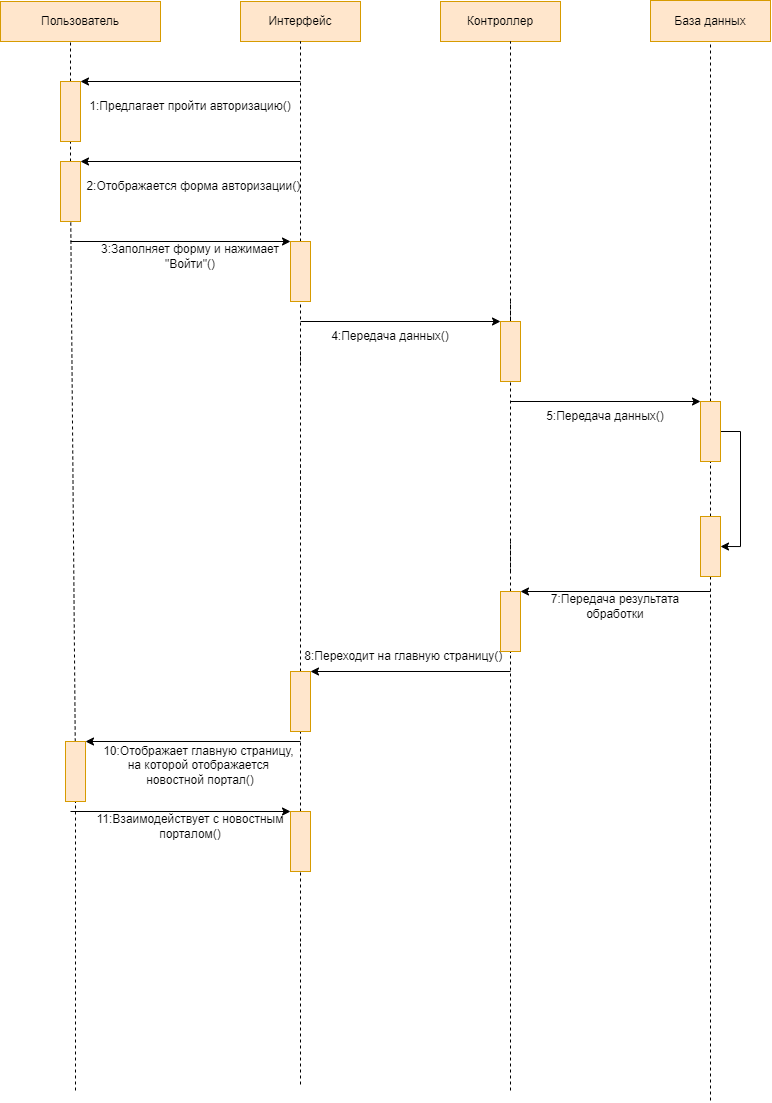

The diagram above was exported from draw.io. Its source (the exported page's mxGraphModel, read from the mxfile embedded in the PNG):
<mxGraphModel dx="816" dy="579" grid="1" gridSize="10" guides="1" tooltips="1" connect="1" arrows="1" fold="1" page="1" pageScale="1" pageWidth="827" pageHeight="1169" math="0" shadow="0">
  <root>
    <mxCell id="0" />
    <mxCell id="1" parent="0" />
    <mxCell id="mNm6zGJl0nWclMqyZRmN-1" value="Пользователь" style="rounded=0;whiteSpace=wrap;html=1;fillColor=#ffe6cc;strokeColor=#d79b00;" vertex="1" parent="1">
      <mxGeometry x="40" y="31" width="160" height="40" as="geometry" />
    </mxCell>
    <mxCell id="mNm6zGJl0nWclMqyZRmN-2" value="Интерфейс" style="rounded=0;whiteSpace=wrap;html=1;fillColor=#ffe6cc;strokeColor=#d79b00;" vertex="1" parent="1">
      <mxGeometry x="280" y="31" width="120" height="40" as="geometry" />
    </mxCell>
    <mxCell id="mNm6zGJl0nWclMqyZRmN-3" value="Контроллер" style="rounded=0;whiteSpace=wrap;html=1;fillColor=#ffe6cc;strokeColor=#d79b00;" vertex="1" parent="1">
      <mxGeometry x="480" y="31" width="120" height="40" as="geometry" />
    </mxCell>
    <mxCell id="mNm6zGJl0nWclMqyZRmN-4" value="" style="endArrow=none;dashed=1;html=1;rounded=0;startArrow=none;" edge="1" parent="1" source="mNm6zGJl0nWclMqyZRmN-26">
      <mxGeometry width="50" height="50" relative="1" as="geometry">
        <mxPoint x="750" y="1137" as="sourcePoint" />
        <mxPoint x="750" y="70.99999999999989" as="targetPoint" />
      </mxGeometry>
    </mxCell>
    <mxCell id="mNm6zGJl0nWclMqyZRmN-5" value="" style="endArrow=none;dashed=1;html=1;rounded=0;startArrow=none;" edge="1" parent="1">
      <mxGeometry width="50" height="50" relative="1" as="geometry">
        <mxPoint x="550" y="361" as="sourcePoint" />
        <mxPoint x="550" y="70.99999999999989" as="targetPoint" />
      </mxGeometry>
    </mxCell>
    <mxCell id="mNm6zGJl0nWclMqyZRmN-6" value="" style="endArrow=none;dashed=1;html=1;rounded=0;startArrow=none;" edge="1" parent="1" source="mNm6zGJl0nWclMqyZRmN-35">
      <mxGeometry width="50" height="50" relative="1" as="geometry">
        <mxPoint x="340" y="391" as="sourcePoint" />
        <mxPoint x="340" y="70.99999999999989" as="targetPoint" />
      </mxGeometry>
    </mxCell>
    <mxCell id="mNm6zGJl0nWclMqyZRmN-7" value="" style="endArrow=none;dashed=1;html=1;rounded=0;startArrow=none;" edge="1" parent="1" source="mNm6zGJl0nWclMqyZRmN-12">
      <mxGeometry width="50" height="50" relative="1" as="geometry">
        <mxPoint x="120" y="1117" as="sourcePoint" />
        <mxPoint x="110" y="70.99999999999989" as="targetPoint" />
      </mxGeometry>
    </mxCell>
    <mxCell id="mNm6zGJl0nWclMqyZRmN-8" value="" style="endArrow=classic;html=1;rounded=0;entryX=1;entryY=0;entryDx=0;entryDy=0;" edge="1" parent="1" target="mNm6zGJl0nWclMqyZRmN-12">
      <mxGeometry width="50" height="50" relative="1" as="geometry">
        <mxPoint x="340" y="110.99999999999989" as="sourcePoint" />
        <mxPoint x="130" y="111" as="targetPoint" />
      </mxGeometry>
    </mxCell>
    <mxCell id="mNm6zGJl0nWclMqyZRmN-9" value="3:Заполняет форму и нажимает &quot;Войти&quot;()" style="text;html=1;strokeColor=none;fillColor=none;align=center;verticalAlign=middle;whiteSpace=wrap;rounded=0;" vertex="1" parent="1">
      <mxGeometry x="120" y="271" width="220" height="30" as="geometry" />
    </mxCell>
    <mxCell id="mNm6zGJl0nWclMqyZRmN-10" value="1:Предлагает пройти авторизацию()" style="text;html=1;strokeColor=none;fillColor=none;align=center;verticalAlign=middle;whiteSpace=wrap;rounded=0;" vertex="1" parent="1">
      <mxGeometry x="120" y="121" width="220" height="30" as="geometry" />
    </mxCell>
    <mxCell id="mNm6zGJl0nWclMqyZRmN-11" value="" style="endArrow=classic;html=1;rounded=0;" edge="1" parent="1">
      <mxGeometry width="50" height="50" relative="1" as="geometry">
        <mxPoint x="110" y="271" as="sourcePoint" />
        <mxPoint x="330" y="271" as="targetPoint" />
      </mxGeometry>
    </mxCell>
    <mxCell id="mNm6zGJl0nWclMqyZRmN-12" value="" style="rounded=0;whiteSpace=wrap;html=1;" vertex="1" parent="1">
      <mxGeometry x="100" y="111" width="20" height="60" as="geometry" />
    </mxCell>
    <mxCell id="mNm6zGJl0nWclMqyZRmN-13" value="" style="endArrow=none;dashed=1;html=1;rounded=0;startArrow=none;" edge="1" parent="1" source="mNm6zGJl0nWclMqyZRmN-14" target="mNm6zGJl0nWclMqyZRmN-12">
      <mxGeometry width="50" height="50" relative="1" as="geometry">
        <mxPoint x="120" y="1117" as="sourcePoint" />
        <mxPoint x="110" y="71" as="targetPoint" />
      </mxGeometry>
    </mxCell>
    <mxCell id="mNm6zGJl0nWclMqyZRmN-14" value="" style="rounded=0;whiteSpace=wrap;html=1;" vertex="1" parent="1">
      <mxGeometry x="100" y="191" width="20" height="60" as="geometry" />
    </mxCell>
    <mxCell id="mNm6zGJl0nWclMqyZRmN-15" value="" style="endArrow=none;dashed=1;html=1;rounded=0;startArrow=none;" edge="1" parent="1" source="mNm6zGJl0nWclMqyZRmN-47" target="mNm6zGJl0nWclMqyZRmN-14">
      <mxGeometry width="50" height="50" relative="1" as="geometry">
        <mxPoint x="120" y="1117" as="sourcePoint" />
        <mxPoint x="110.29821073558651" y="141" as="targetPoint" />
      </mxGeometry>
    </mxCell>
    <mxCell id="mNm6zGJl0nWclMqyZRmN-16" value="" style="endArrow=classic;html=1;rounded=0;entryX=1;entryY=0;entryDx=0;entryDy=0;" edge="1" parent="1" target="mNm6zGJl0nWclMqyZRmN-14">
      <mxGeometry width="50" height="50" relative="1" as="geometry">
        <mxPoint x="340" y="190.9999999999999" as="sourcePoint" />
        <mxPoint x="380" y="291" as="targetPoint" />
      </mxGeometry>
    </mxCell>
    <mxCell id="mNm6zGJl0nWclMqyZRmN-17" value="2:Отображается форма авторизации()&amp;nbsp;" style="text;html=1;strokeColor=none;fillColor=none;align=center;verticalAlign=middle;whiteSpace=wrap;rounded=0;" vertex="1" parent="1">
      <mxGeometry x="125" y="201" width="220" height="30" as="geometry" />
    </mxCell>
    <mxCell id="mNm6zGJl0nWclMqyZRmN-18" value="" style="endArrow=none;dashed=1;html=1;rounded=0;startArrow=none;" edge="1" parent="1">
      <mxGeometry width="50" height="50" relative="1" as="geometry">
        <mxPoint x="340" y="551" as="sourcePoint" />
        <mxPoint x="340" y="381" as="targetPoint" />
      </mxGeometry>
    </mxCell>
    <mxCell id="mNm6zGJl0nWclMqyZRmN-19" value="" style="endArrow=none;dashed=1;html=1;rounded=0;startArrow=none;" edge="1" parent="1" source="mNm6zGJl0nWclMqyZRmN-38">
      <mxGeometry width="50" height="50" relative="1" as="geometry">
        <mxPoint x="550" y="1122" as="sourcePoint" />
        <mxPoint x="550" y="331" as="targetPoint" />
      </mxGeometry>
    </mxCell>
    <mxCell id="mNm6zGJl0nWclMqyZRmN-20" value="" style="endArrow=none;dashed=1;html=1;rounded=0;startArrow=none;" edge="1" parent="1" source="mNm6zGJl0nWclMqyZRmN-32">
      <mxGeometry width="50" height="50" relative="1" as="geometry">
        <mxPoint x="340" y="1125" as="sourcePoint" />
        <mxPoint x="340" y="491" as="targetPoint" />
      </mxGeometry>
    </mxCell>
    <mxCell id="mNm6zGJl0nWclMqyZRmN-21" value="" style="endArrow=none;dashed=1;html=1;rounded=0;startArrow=none;" edge="1" parent="1" source="mNm6zGJl0nWclMqyZRmN-44">
      <mxGeometry width="50" height="50" relative="1" as="geometry">
        <mxPoint x="550" y="1122" as="sourcePoint" />
        <mxPoint x="550" y="571" as="targetPoint" />
      </mxGeometry>
    </mxCell>
    <mxCell id="mNm6zGJl0nWclMqyZRmN-22" value="4:Передача данных()" style="text;html=1;strokeColor=none;fillColor=none;align=center;verticalAlign=middle;whiteSpace=wrap;rounded=0;" vertex="1" parent="1">
      <mxGeometry x="340" y="351" width="180" height="30" as="geometry" />
    </mxCell>
    <mxCell id="mNm6zGJl0nWclMqyZRmN-23" value="" style="endArrow=classic;html=1;rounded=0;entryX=0;entryY=0;entryDx=0;entryDy=0;" edge="1" parent="1" target="mNm6zGJl0nWclMqyZRmN-26">
      <mxGeometry width="50" height="50" relative="1" as="geometry">
        <mxPoint x="550" y="431" as="sourcePoint" />
        <mxPoint x="740" y="431" as="targetPoint" />
      </mxGeometry>
    </mxCell>
    <mxCell id="mNm6zGJl0nWclMqyZRmN-24" value="5:Передача данных()" style="text;html=1;strokeColor=none;fillColor=none;align=center;verticalAlign=middle;whiteSpace=wrap;rounded=0;" vertex="1" parent="1">
      <mxGeometry x="570" y="431" width="150" height="30" as="geometry" />
    </mxCell>
    <mxCell id="mNm6zGJl0nWclMqyZRmN-25" style="edgeStyle=orthogonalEdgeStyle;rounded=0;orthogonalLoop=1;jettySize=auto;html=1;exitX=1;exitY=0.5;exitDx=0;exitDy=0;entryX=1;entryY=0.5;entryDx=0;entryDy=0;" edge="1" parent="1" source="mNm6zGJl0nWclMqyZRmN-26" target="mNm6zGJl0nWclMqyZRmN-40">
      <mxGeometry relative="1" as="geometry" />
    </mxCell>
    <mxCell id="mNm6zGJl0nWclMqyZRmN-26" value="" style="rounded=0;whiteSpace=wrap;html=1;" vertex="1" parent="1">
      <mxGeometry x="740" y="431" width="20" height="60" as="geometry" />
    </mxCell>
    <mxCell id="mNm6zGJl0nWclMqyZRmN-27" value="" style="endArrow=none;dashed=1;html=1;rounded=0;startArrow=none;" edge="1" parent="1" source="mNm6zGJl0nWclMqyZRmN-40" target="mNm6zGJl0nWclMqyZRmN-26">
      <mxGeometry width="50" height="50" relative="1" as="geometry">
        <mxPoint x="750" y="1137" as="sourcePoint" />
        <mxPoint x="750" y="71" as="targetPoint" />
      </mxGeometry>
    </mxCell>
    <mxCell id="mNm6zGJl0nWclMqyZRmN-28" value="" style="endArrow=none;dashed=1;html=1;rounded=0;startArrow=none;" edge="1" parent="1">
      <mxGeometry width="50" height="50" relative="1" as="geometry">
        <mxPoint x="750" y="1130" as="sourcePoint" />
        <mxPoint x="750" y="771" as="targetPoint" />
      </mxGeometry>
    </mxCell>
    <mxCell id="mNm6zGJl0nWclMqyZRmN-29" value="" style="endArrow=none;dashed=1;html=1;rounded=0;" edge="1" parent="1">
      <mxGeometry width="50" height="50" relative="1" as="geometry">
        <mxPoint x="340" y="1114" as="sourcePoint" />
        <mxPoint x="340" y="970" as="targetPoint" />
      </mxGeometry>
    </mxCell>
    <mxCell id="mNm6zGJl0nWclMqyZRmN-30" value="10:Отображает главную страницу, &lt;br&gt;на которой отображается &lt;br&gt;новостной портал()" style="text;html=1;strokeColor=none;fillColor=none;align=center;verticalAlign=middle;whiteSpace=wrap;rounded=0;" vertex="1" parent="1">
      <mxGeometry x="100" y="780" width="280" height="30" as="geometry" />
    </mxCell>
    <mxCell id="mNm6zGJl0nWclMqyZRmN-31" value="" style="endArrow=classic;html=1;rounded=0;entryX=1;entryY=0;entryDx=0;entryDy=0;" edge="1" parent="1" target="mNm6zGJl0nWclMqyZRmN-32">
      <mxGeometry width="50" height="50" relative="1" as="geometry">
        <mxPoint x="550" y="701" as="sourcePoint" />
        <mxPoint x="340" y="701" as="targetPoint" />
      </mxGeometry>
    </mxCell>
    <mxCell id="mNm6zGJl0nWclMqyZRmN-32" value="" style="rounded=0;whiteSpace=wrap;html=1;" vertex="1" parent="1">
      <mxGeometry x="330" y="701" width="20" height="60" as="geometry" />
    </mxCell>
    <mxCell id="mNm6zGJl0nWclMqyZRmN-33" value="" style="endArrow=none;dashed=1;html=1;rounded=0;startArrow=none;" edge="1" parent="1" source="mNm6zGJl0nWclMqyZRmN-50" target="mNm6zGJl0nWclMqyZRmN-32">
      <mxGeometry width="50" height="50" relative="1" as="geometry">
        <mxPoint x="340" y="1041" as="sourcePoint" />
        <mxPoint x="340" y="491" as="targetPoint" />
      </mxGeometry>
    </mxCell>
    <mxCell id="mNm6zGJl0nWclMqyZRmN-34" value="8:Переходит на главную страницу()&amp;nbsp;" style="text;html=1;strokeColor=none;fillColor=none;align=center;verticalAlign=middle;whiteSpace=wrap;rounded=0;" vertex="1" parent="1">
      <mxGeometry x="340" y="671" width="210" height="30" as="geometry" />
    </mxCell>
    <mxCell id="mNm6zGJl0nWclMqyZRmN-35" value="" style="rounded=0;whiteSpace=wrap;html=1;" vertex="1" parent="1">
      <mxGeometry x="330" y="271" width="20" height="60" as="geometry" />
    </mxCell>
    <mxCell id="mNm6zGJl0nWclMqyZRmN-36" value="" style="endArrow=none;dashed=1;html=1;rounded=0;startArrow=none;" edge="1" parent="1" target="mNm6zGJl0nWclMqyZRmN-35">
      <mxGeometry width="50" height="50" relative="1" as="geometry">
        <mxPoint x="340" y="391" as="sourcePoint" />
        <mxPoint x="340" y="71" as="targetPoint" />
      </mxGeometry>
    </mxCell>
    <mxCell id="mNm6zGJl0nWclMqyZRmN-37" value="" style="endArrow=classic;html=1;rounded=0;entryX=0;entryY=0;entryDx=0;entryDy=0;" edge="1" parent="1" target="mNm6zGJl0nWclMqyZRmN-38">
      <mxGeometry width="50" height="50" relative="1" as="geometry">
        <mxPoint x="340" y="351" as="sourcePoint" />
        <mxPoint x="520" y="351" as="targetPoint" />
      </mxGeometry>
    </mxCell>
    <mxCell id="mNm6zGJl0nWclMqyZRmN-38" value="" style="rounded=0;whiteSpace=wrap;html=1;" vertex="1" parent="1">
      <mxGeometry x="540" y="351" width="20" height="60" as="geometry" />
    </mxCell>
    <mxCell id="mNm6zGJl0nWclMqyZRmN-39" value="" style="endArrow=none;dashed=1;html=1;rounded=0;startArrow=none;" edge="1" parent="1" target="mNm6zGJl0nWclMqyZRmN-38">
      <mxGeometry width="50" height="50" relative="1" as="geometry">
        <mxPoint x="550" y="601" as="sourcePoint" />
        <mxPoint x="550" y="331" as="targetPoint" />
      </mxGeometry>
    </mxCell>
    <mxCell id="mNm6zGJl0nWclMqyZRmN-40" value="" style="rounded=0;whiteSpace=wrap;html=1;" vertex="1" parent="1">
      <mxGeometry x="740" y="546" width="20" height="60" as="geometry" />
    </mxCell>
    <mxCell id="mNm6zGJl0nWclMqyZRmN-41" value="" style="endArrow=none;dashed=1;html=1;rounded=0;startArrow=none;" edge="1" parent="1" target="mNm6zGJl0nWclMqyZRmN-40">
      <mxGeometry width="50" height="50" relative="1" as="geometry">
        <mxPoint x="750" y="831" as="sourcePoint" />
        <mxPoint x="750" y="491" as="targetPoint" />
      </mxGeometry>
    </mxCell>
    <mxCell id="mNm6zGJl0nWclMqyZRmN-42" value="" style="endArrow=classic;html=1;rounded=0;entryX=1;entryY=0;entryDx=0;entryDy=0;" edge="1" parent="1" target="mNm6zGJl0nWclMqyZRmN-44">
      <mxGeometry width="50" height="50" relative="1" as="geometry">
        <mxPoint x="750" y="621" as="sourcePoint" />
        <mxPoint x="570" y="621" as="targetPoint" />
      </mxGeometry>
    </mxCell>
    <mxCell id="mNm6zGJl0nWclMqyZRmN-43" value="7:Передача результата обработки" style="text;html=1;strokeColor=none;fillColor=none;align=center;verticalAlign=middle;whiteSpace=wrap;rounded=0;" vertex="1" parent="1">
      <mxGeometry x="560" y="621" width="190" height="30" as="geometry" />
    </mxCell>
    <mxCell id="mNm6zGJl0nWclMqyZRmN-44" value="" style="rounded=0;whiteSpace=wrap;html=1;" vertex="1" parent="1">
      <mxGeometry x="540" y="621" width="20" height="60" as="geometry" />
    </mxCell>
    <mxCell id="mNm6zGJl0nWclMqyZRmN-45" value="" style="endArrow=none;dashed=1;html=1;rounded=0;startArrow=none;" edge="1" parent="1" target="mNm6zGJl0nWclMqyZRmN-44">
      <mxGeometry width="50" height="50" relative="1" as="geometry">
        <mxPoint x="550" y="1120" as="sourcePoint" />
        <mxPoint x="550" y="571" as="targetPoint" />
      </mxGeometry>
    </mxCell>
    <mxCell id="mNm6zGJl0nWclMqyZRmN-46" value="" style="endArrow=classic;html=1;rounded=0;entryX=1;entryY=0;entryDx=0;entryDy=0;" edge="1" parent="1" target="mNm6zGJl0nWclMqyZRmN-47">
      <mxGeometry width="50" height="50" relative="1" as="geometry">
        <mxPoint x="340" y="771" as="sourcePoint" />
        <mxPoint x="160" y="761" as="targetPoint" />
      </mxGeometry>
    </mxCell>
    <mxCell id="mNm6zGJl0nWclMqyZRmN-47" value="" style="rounded=0;whiteSpace=wrap;html=1;" vertex="1" parent="1">
      <mxGeometry x="105" y="771" width="20" height="60" as="geometry" />
    </mxCell>
    <mxCell id="mNm6zGJl0nWclMqyZRmN-48" value="" style="endArrow=none;dashed=1;html=1;rounded=0;startArrow=none;" edge="1" parent="1" target="mNm6zGJl0nWclMqyZRmN-47">
      <mxGeometry width="50" height="50" relative="1" as="geometry">
        <mxPoint x="115" y="1120" as="sourcePoint" />
        <mxPoint x="110.33482142857133" y="251" as="targetPoint" />
      </mxGeometry>
    </mxCell>
    <mxCell id="mNm6zGJl0nWclMqyZRmN-49" value="" style="endArrow=classic;html=1;rounded=0;entryX=0;entryY=0;entryDx=0;entryDy=0;" edge="1" parent="1" target="mNm6zGJl0nWclMqyZRmN-50">
      <mxGeometry width="50" height="50" relative="1" as="geometry">
        <mxPoint x="110" y="841" as="sourcePoint" />
        <mxPoint x="310" y="841" as="targetPoint" />
      </mxGeometry>
    </mxCell>
    <mxCell id="mNm6zGJl0nWclMqyZRmN-50" value="" style="rounded=0;whiteSpace=wrap;html=1;" vertex="1" parent="1">
      <mxGeometry x="330" y="841" width="20" height="60" as="geometry" />
    </mxCell>
    <mxCell id="mNm6zGJl0nWclMqyZRmN-51" value="" style="endArrow=none;dashed=1;html=1;rounded=0;startArrow=none;entryX=0.5;entryY=1;entryDx=0;entryDy=0;" edge="1" parent="1" target="mNm6zGJl0nWclMqyZRmN-50">
      <mxGeometry width="50" height="50" relative="1" as="geometry">
        <mxPoint x="340" y="971" as="sourcePoint" />
        <mxPoint x="340" y="971" as="targetPoint" />
      </mxGeometry>
    </mxCell>
    <mxCell id="mNm6zGJl0nWclMqyZRmN-52" value="11:Взаимодействует с новостным порталом()" style="text;html=1;strokeColor=none;fillColor=none;align=center;verticalAlign=middle;whiteSpace=wrap;rounded=0;" vertex="1" parent="1">
      <mxGeometry x="130" y="841" width="200" height="30" as="geometry" />
    </mxCell>
    <mxCell id="mNm6zGJl0nWclMqyZRmN-69" value="" style="rounded=0;whiteSpace=wrap;html=1;fillColor=#ffe6cc;strokeColor=#d79b00;" vertex="1" parent="1">
      <mxGeometry x="100" y="111" width="20" height="60" as="geometry" />
    </mxCell>
    <mxCell id="mNm6zGJl0nWclMqyZRmN-70" value="" style="rounded=0;whiteSpace=wrap;html=1;fillColor=#ffe6cc;strokeColor=#d79b00;" vertex="1" parent="1">
      <mxGeometry x="100" y="191" width="20" height="60" as="geometry" />
    </mxCell>
    <mxCell id="mNm6zGJl0nWclMqyZRmN-71" value="" style="rounded=0;whiteSpace=wrap;html=1;fillColor=#ffe6cc;strokeColor=#d79b00;" vertex="1" parent="1">
      <mxGeometry x="330" y="271" width="20" height="60" as="geometry" />
    </mxCell>
    <mxCell id="mNm6zGJl0nWclMqyZRmN-72" value="" style="rounded=0;whiteSpace=wrap;html=1;fillColor=#ffe6cc;strokeColor=#d79b00;" vertex="1" parent="1">
      <mxGeometry x="540" y="351" width="20" height="60" as="geometry" />
    </mxCell>
    <mxCell id="mNm6zGJl0nWclMqyZRmN-73" value="" style="rounded=0;whiteSpace=wrap;html=1;fillColor=#ffe6cc;strokeColor=#d79b00;" vertex="1" parent="1">
      <mxGeometry x="740" y="431" width="20" height="60" as="geometry" />
    </mxCell>
    <mxCell id="mNm6zGJl0nWclMqyZRmN-74" value="" style="rounded=0;whiteSpace=wrap;html=1;fillColor=#ffe6cc;strokeColor=#d79b00;" vertex="1" parent="1">
      <mxGeometry x="740" y="546" width="20" height="60" as="geometry" />
    </mxCell>
    <mxCell id="mNm6zGJl0nWclMqyZRmN-75" value="" style="rounded=0;whiteSpace=wrap;html=1;fillColor=#ffe6cc;strokeColor=#d79b00;" vertex="1" parent="1">
      <mxGeometry x="540" y="621" width="20" height="60" as="geometry" />
    </mxCell>
    <mxCell id="mNm6zGJl0nWclMqyZRmN-76" value="" style="rounded=0;whiteSpace=wrap;html=1;fillColor=#ffe6cc;strokeColor=#d79b00;" vertex="1" parent="1">
      <mxGeometry x="330" y="701" width="20" height="60" as="geometry" />
    </mxCell>
    <mxCell id="mNm6zGJl0nWclMqyZRmN-77" value="" style="rounded=0;whiteSpace=wrap;html=1;fillColor=#ffe6cc;strokeColor=#d79b00;" vertex="1" parent="1">
      <mxGeometry x="105" y="771" width="20" height="60" as="geometry" />
    </mxCell>
    <mxCell id="mNm6zGJl0nWclMqyZRmN-78" value="" style="rounded=0;whiteSpace=wrap;html=1;fillColor=#ffe6cc;strokeColor=#d79b00;" vertex="1" parent="1">
      <mxGeometry x="330" y="841" width="20" height="60" as="geometry" />
    </mxCell>
    <mxCell id="mNm6zGJl0nWclMqyZRmN-82" value="База данных" style="rounded=0;whiteSpace=wrap;html=1;fillColor=#ffe6cc;strokeColor=#d79b00;" vertex="1" parent="1">
      <mxGeometry x="690" y="30" width="120" height="41" as="geometry" />
    </mxCell>
  </root>
</mxGraphModel>